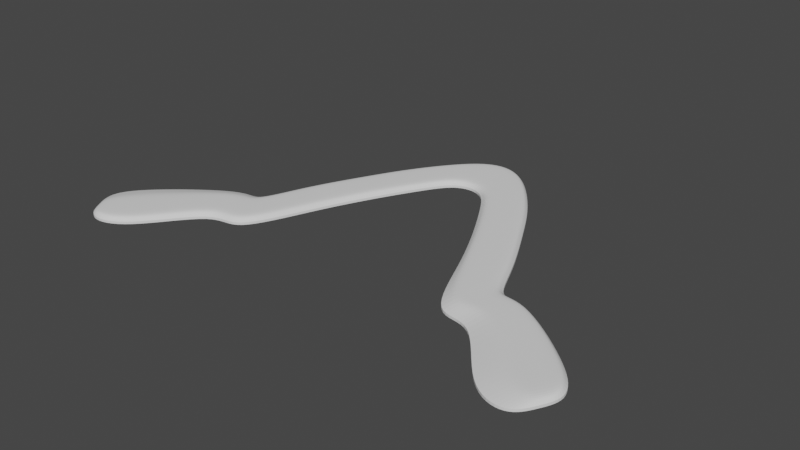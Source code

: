 # Source: double-kink-less-drag.blend  (saved by Blender 3.4.6; exported with 4.5.12 LTS)
import bpy
from mathutils import Matrix  # noqa: F401  (used for matrix-valued properties, if any)

bpy.ops.wm.read_factory_settings(use_empty=True)
scene = bpy.context.scene
scene.name = 'Scene'

# ---- collections
col_collection = bpy.data.collections.new('Collection'); scene.collection.children.link(col_collection)

# ---- world
world_world = bpy.data.worlds.new('World'); scene.world = world_world
world_world.use_nodes = True; world_world.node_tree.nodes.clear()
_N = world_world.node_tree.nodes; _L = world_world.node_tree.links
n0 = _N.new('ShaderNodeOutputWorld'); n0.name = 'World Output'; n0.location = (300, 300)
n1 = _N.new('ShaderNodeBackground'); n1.name = 'Background'; n1.location = (10, 300)
n1.inputs[0].default_value = (0.05088, 0.05088, 0.05088, 1.0)
_L.new(n1.outputs[0], n0.inputs[0])
n0.is_active_output = True
world_world.color = (0.05088, 0.05088, 0.05088)
world_world.use_sun_shadow = False
world_world.sun_shadow_jitter_overblur = 0.0

# ---- meshes
me_plane = bpy.data.meshes.new('Plane')
me_plane.from_pydata([(0.01901, -0.0342, 0.0), (0.03647, -0.01801, 0.0), (0.0, -0.016, 0.0), (0.0, 0.016, 0.0), (0.03032, -0.05461, 0.0), (0.04689, -0.03767, 0.0), (0.0442, -0.08385, 0.0), (0.06446, -0.07153, 0.0), (0.05943, -0.1255, 0.0), (0.07296, -0.09705, 0.0), (0.0764, -0.1151, 0.0), (0.08321, -0.09011, 0.0), (0.101, -0.1555, 0.0), (0.1216, -0.1193, 0.0), (0.1217, -0.1598, 0.0), (0.1347, -0.1362, 0.0), (0.00977, -0.01911, 0.0), (0.01631, 0.008691, 0.0), (-0.01901, -0.0342, 0.0), (-0.03647, -0.01801, 0.0), (-0.03032, -0.05461, 0.0), (-0.04689, -0.03767, 0.0), (-0.0442, -0.08385, 0.0), (-0.06446, -0.07153, 0.0), (-0.05943, -0.1255, 0.0), (-0.07296, -0.09705, 0.0), (-0.0764, -0.1151, 0.0), (-0.08321, -0.09011, 0.0), (-0.101, -0.1555, 0.0), (-0.1216, -0.1193, 0.0), (-0.1217, -0.1598, 0.0), (-0.1347, -0.1362, 0.0), (-0.00977, -0.01911, 0.0), (-0.01631, 0.008691, 0.0), (0.02113, -0.0323, 0.0), (0.02774, -0.0261, 0.0), (0.0352, -0.0192, 0.0), (-0.0001203, -0.01441, 0.0), (0.0, 0.0, 0.0), (0.000169, 0.01389, 0.0), (0.03184, -0.05262, 0.0), (0.03861, -0.04614, 0.0), (0.04564, -0.03903, 0.0), (0.04646, -0.08292, 0.0), (0.05433, -0.07769, 0.0), (0.06265, -0.07231, 0.0), (0.06257, -0.1186, 0.0), (0.06619, -0.1113, 0.0), (0.07177, -0.09948, 0.0), (0.07931, -0.1055, 0.0), (0.08048, -0.1009, 0.0), (0.08287, -0.09189, 0.0), (0.1076, -0.1451, 0.0), (0.1122, -0.1329, 0.0), (0.1204, -0.1207, 0.0), (0.1282, -0.148, 0.0), (0.01094, -0.01693, 0.0), (0.01304, -0.005208, 0.0), (0.01605, 0.006818, 0.0), (-0.01977, -0.03292, 0.0), (-0.02774, -0.0261, 0.0), (-0.03435, -0.02065, 0.0), (-0.03154, -0.05315, 0.0), (-0.03861, -0.04614, 0.0), (-0.04518, -0.04069, 0.0), (-0.04583, -0.08343, 0.0), (-0.05433, -0.07769, 0.0), (-0.06164, -0.07292, 0.0), (-0.0604, -0.1231, 0.0), (-0.06619, -0.1113, 0.0), (-0.0699, -0.1018, 0.0), (-0.07713, -0.1132, 0.0), (-0.0798, -0.1026, 0.0), (-0.0815, -0.09636, 0.0), (-0.1018, -0.1534, 0.0), (-0.1082, -0.1409, 0.0), (-0.1164, -0.1283, 0.0), (-0.1282, -0.148, 0.0), (-0.009918, -0.01717, 0.0), (-0.01304, -0.005208, 0.0), (-0.01505, 0.006141, 0.0), (-0.1273, -0.144, 0.0), (-0.1242, -0.15, 0.0), (-0.1201, -0.158, 0.0), (0.1322, -0.1372, 0.0), (0.1283, -0.1434, 0.0), (0.1252, -0.1481, 0.0)], [], [(58, 36, 1, 17), (34, 0, 4, 40), (40, 4, 6, 43), (43, 6, 8, 46), (46, 8, 10, 49), (49, 10, 12, 52), (39, 58, 17, 3), (80, 33, 19, 61), (59, 62, 20, 18), (62, 65, 22, 20), (65, 68, 24, 22), (68, 71, 26, 24), (71, 74, 28, 26), (39, 3, 33, 80), (2, 37, 78, 32), (37, 38, 79, 78), (38, 39, 80, 79), (81, 31, 77, 82), (82, 77, 30, 83), (27, 29, 76, 73), (73, 76, 75, 72), (72, 75, 74, 71), (25, 27, 73, 70), (70, 73, 72, 69), (69, 72, 71, 68), (23, 25, 70, 67), (67, 70, 69, 66), (66, 69, 68, 65), (21, 23, 67, 64), (64, 67, 66, 63), (63, 66, 65, 62), (19, 21, 64, 61), (61, 64, 63, 60), (60, 63, 62, 59), (32, 78, 59, 18), (78, 79, 60, 59), (79, 80, 61, 60), (2, 16, 56, 37), (37, 56, 57, 38), (38, 57, 58, 39), (84, 85, 55, 15), (85, 86, 14, 55), (11, 51, 54, 13), (51, 50, 53, 54), (50, 49, 52, 53), (9, 48, 51, 11), (48, 47, 50, 51), (47, 46, 49, 50), (7, 45, 48, 9), (45, 44, 47, 48), (44, 43, 46, 47), (5, 42, 45, 7), (42, 41, 44, 45), (41, 40, 43, 44), (1, 36, 42, 5), (36, 35, 41, 42), (35, 34, 40, 41), (16, 0, 34, 56), (56, 34, 35, 57), (57, 35, 36, 58), (75, 82, 83, 74), (76, 81, 82, 75), (29, 31, 81, 76), (74, 83, 30, 28), (53, 52, 86, 85), (54, 53, 85, 84), (13, 54, 84, 15), (52, 12, 14, 86)])
_k = {(0, 16): 1.0, (3, 17): 1.0, (0, 4): 1.0, (1, 5): 1.0, (4, 6): 1.0, (5, 7): 1.0, (6, 8): 1.0, (7, 9): 1.0, (8, 10): 1.0, (9, 11): 1.0, (10, 12): 1.0, (11, 13): 1.0, (2, 16): 1.0, (1, 17): 1.0, (18, 32): 1.0, (3, 33): 1.0, (18, 20): 1.0, (19, 21): 1.0, (20, 22): 1.0, (21, 23): 1.0, (22, 24): 1.0, (23, 25): 1.0, (24, 26): 1.0, (25, 27): 1.0, (26, 28): 1.0, (27, 29): 1.0, (2, 32): 1.0, (19, 33): 1.0, (37, 78): 0.24706, (39, 80): 0.24706, (76, 81): 0.24706, (74, 83): 0.24706, (73, 76): 0.24706, (71, 74): 0.24706, (70, 73): 0.24706, (68, 71): 0.24706, (67, 70): 0.24706, (65, 68): 0.24706, (64, 67): 0.24706, (62, 65): 0.24706, (61, 64): 0.24706, (59, 62): 0.24706, (59, 78): 0.24706, (61, 80): 0.24706, (37, 56): 0.24706, (39, 58): 0.24706, (14, 55): 1.0, (12, 14): 1.0, (51, 54): 0.24706, (49, 52): 0.24706, (48, 51): 0.24706, (46, 49): 0.24706, (45, 48): 0.24706, (43, 46): 0.24706, (42, 45): 0.24706, (40, 43): 0.24706, (36, 42): 0.24706, (34, 40): 0.24706, (34, 56): 0.24706, (36, 58): 0.24706, (29, 31): 1.0, (28, 30): 1.0, (82, 83): 0.24706, (81, 82): 0.24706, (54, 84): 0.24706, (52, 86): 0.24706, (85, 86): 0.24706, (84, 85): 0.24706, (15, 55): 1.0, (30, 77): 1.0, (13, 15): 1.0, (31, 77): 1.0}
me_plane.attributes.new('crease_edge', 'FLOAT', 'EDGE').data.foreach_set('value', [_k.get((min(e.vertices), max(e.vertices)), 0.0) for e in me_plane.edges])
_uv = me_plane.uv_layers.new(name='UVMap')
_uv.uv.foreach_set('vector', [0.75, 0.8495, 1.0, 0.8495, 1.0, 1.0, 0.75, 1.0, 1.0, 0.25, 1.0, 0.0, 1.0, 0.0, 1.0, 0.25, 1.0, 0.25, 1.0, 0.0, 1.0, 0.0, 1.0, 0.25, 1.0, 0.25, 1.0, 0.0, 1.0, 0.0, 1.0, 0.25, 1.0, 0.25, 1.0, 0.0, 1.0, 0.0, 1.0, 0.25, 1.0, 0.25, 1.0, 0.0, 1.0, 0.0, 1.0, 0.25, 0.5, 0.8495, 0.75, 0.8495, 0.75, 1.0, 0.5, 1.0, 0.75, 0.75, 0.75, 1.0, 1.0, 1.0, 1.0, 0.75, 1.0, 0.1607, 1.0, 0.1607, 1.0, 0.0, 1.0, 0.0, 1.0, 0.1607, 1.0, 0.1607, 1.0, 0.0, 1.0, 0.0, 1.0, 0.1607, 1.0, 0.1607, 1.0, 0.0, 1.0, 0.0, 1.0, 0.1607, 1.0, 0.1607, 1.0, 0.0, 1.0, 0.0, 1.0, 0.1607, 1.0, 0.1607, 1.0, 0.0, 1.0, 0.0, 0.5, 0.8495, 0.5, 1.0, 0.75, 1.0, 0.75, 0.75, 0.5, 0.0, 0.5, 0.1607, 0.75, 0.1607, 0.75, 0.0, 0.5, 0.1607, 0.5, 0.5, 0.75, 0.5, 0.75, 0.1607, 0.5, 0.5, 0.5, 0.8495, 0.75, 0.75, 0.75, 0.5, 1.0, 0.75, 1.0, 0.75, 1.0, 0.5, 1.0, 0.5, 1.0, 0.5, 1.0, 0.5, 1.0, 0.25, 1.0, 0.2068, 1.0, 1.0, 1.0, 1.0, 1.0, 0.75, 1.0, 0.75, 1.0, 0.75, 1.0, 0.75, 1.0, 0.5, 1.0, 0.5, 1.0, 0.5, 1.0, 0.5, 1.0, 0.1607, 1.0, 0.1607, 1.0, 1.0, 1.0, 1.0, 1.0, 0.75, 1.0, 0.75, 1.0, 0.75, 1.0, 0.75, 1.0, 0.5, 1.0, 0.5, 1.0, 0.5, 1.0, 0.5, 1.0, 0.1607, 1.0, 0.1607, 1.0, 1.0, 1.0, 1.0, 1.0, 0.75, 1.0, 0.75, 1.0, 0.75, 1.0, 0.75, 1.0, 0.5, 1.0, 0.5, 1.0, 0.5, 1.0, 0.5, 1.0, 0.1607, 1.0, 0.1607, 1.0, 1.0, 1.0, 1.0, 1.0, 0.75, 1.0, 0.75, 1.0, 0.75, 1.0, 0.75, 1.0, 0.5, 1.0, 0.5, 1.0, 0.5, 1.0, 0.5, 1.0, 0.1607, 1.0, 0.1607, 1.0, 1.0, 1.0, 1.0, 1.0, 0.75, 1.0, 0.75, 1.0, 0.75, 1.0, 0.75, 1.0, 0.5, 1.0, 0.5, 1.0, 0.5, 1.0, 0.5, 1.0, 0.1607, 1.0, 0.1607, 0.75, 0.0, 0.75, 0.1607, 1.0, 0.1607, 1.0, 0.0, 0.75, 0.1607, 0.75, 0.5, 1.0, 0.5, 1.0, 0.1607, 0.75, 0.5, 0.75, 0.75, 1.0, 0.75, 1.0, 0.5, 0.5, 0.0, 0.75, 0.0, 0.75, 0.25, 0.5, 0.1607, 0.5, 0.1607, 0.75, 0.25, 0.75, 0.5, 0.5, 0.5, 0.5, 0.5, 0.75, 0.5, 0.75, 0.8495, 0.5, 0.8495, 1.0, 0.7655, 1.0, 0.5, 1.0, 0.5, 1.0, 0.75, 1.0, 0.5, 1.0, 0.25, 1.0, 0.25, 1.0, 0.5, 1.0, 1.0, 1.0, 0.8495, 1.0, 0.8495, 1.0, 1.0, 1.0, 0.8495, 1.0, 0.5, 1.0, 0.5, 1.0, 0.8495, 1.0, 0.5, 1.0, 0.25, 1.0, 0.25, 1.0, 0.5, 1.0, 1.0, 1.0, 0.8495, 1.0, 0.8495, 1.0, 1.0, 1.0, 0.8495, 1.0, 0.5, 1.0, 0.5, 1.0, 0.8495, 1.0, 0.5, 1.0, 0.25, 1.0, 0.25, 1.0, 0.5, 1.0, 1.0, 1.0, 0.8495, 1.0, 0.8495, 1.0, 1.0, 1.0, 0.8495, 1.0, 0.5, 1.0, 0.5, 1.0, 0.8495, 1.0, 0.5, 1.0, 0.25, 1.0, 0.25, 1.0, 0.5, 1.0, 1.0, 1.0, 0.8495, 1.0, 0.8495, 1.0, 1.0, 1.0, 0.8495, 1.0, 0.5, 1.0, 0.5, 1.0, 0.8495, 1.0, 0.5, 1.0, 0.25, 1.0, 0.25, 1.0, 0.5, 1.0, 1.0, 1.0, 0.8495, 1.0, 0.8495, 1.0, 1.0, 1.0, 0.8495, 1.0, 0.5, 1.0, 0.5, 1.0, 0.8495, 1.0, 0.5, 1.0, 0.25, 1.0, 0.25, 1.0, 0.5, 0.75, 0.0, 1.0, 0.0, 1.0, 0.25, 0.75, 0.25, 0.75, 0.25, 1.0, 0.25, 1.0, 0.5, 0.75, 0.5, 0.75, 0.5, 1.0, 0.5, 1.0, 0.8495, 0.75, 0.8495, 1.0, 0.5, 1.0, 0.5, 1.0, 0.2068, 1.0, 0.1607, 1.0, 0.75, 1.0, 0.75, 1.0, 0.5, 1.0, 0.5, 1.0, 1.0, 1.0, 1.0, 1.0, 0.75, 1.0, 0.75, 1.0, 0.1607, 1.0, 0.2068, 1.0, 0.0, 1.0, 0.0, 1.0, 0.5, 1.0, 0.25, 1.0, 0.25, 1.0, 0.5, 1.0, 0.8495, 1.0, 0.5, 1.0, 0.5, 1.0, 0.7655, 1.0, 1.0, 1.0, 0.8495, 1.0, 0.7655, 1.0, 1.0, 1.0, 0.25, 1.0, 0.0, 1.0, 0.0, 1.0, 0.25])
me_plane.update()

# ---- objects
ob_plane = bpy.data.objects.new('Plane', me_plane)

# ---- transforms, parenting, visibility, modifiers, constraints
ob_plane.location = (0.0, 0.0, 0.0)
_vg = ob_plane.vertex_groups.new(name='Inner')
_vg.add([34, 35, 36, 37, 38, 39, 40, 41, 42, 43, 44, 45, 46, 47, 48, 49, 50, 51, 52, 53, 54, 56, 57, 58, 59, 60, 61, 62, 63, 64, 65, 66, 67, 68, 69, 70, 71, 72, 73, 74, 75, 76, 78, 79, 80, 81, 82, 83, 84, 85, 86], 1.0, 'REPLACE')
_m = ob_plane.modifiers.new('Solidify', 'SOLIDIFY')
_m.thickness = 0.0037
_m.thickness_vertex_group = 0.34
_m.offset = 1.0
_m.vertex_group = 'Inner'
_m = ob_plane.modifiers.new('Subdivision', 'SUBSURF')
_m.levels = 4
_m.render_levels = 3

# ---- collection membership
col_collection.objects.link(ob_plane)

# ---- scene / render settings (as saved in the file)
scene.frame_start = 1; scene.frame_end = 250; scene.frame_set(1)
scene.render.engine = 'BLENDER_EEVEE_NEXT'
scene.cycles.sampling_pattern = 'TABULATED_SOBOL'
scene.cycles.use_light_tree = False
scene.view_settings.view_transform = 'Filmic'
bpy.context.view_layer.update()

# ---- added for rendering (the .blend has no active camera and no usable light): camera, sun
cam_auto = bpy.data.cameras.new('AutoCamera')
cam_auto.lens = 50.0
cam_auto.sensor_width = 36.0
cam_auto.clip_end = 1000.0
ob_auto_camera = bpy.data.objects.new('AutoCamera', cam_auto)
scene.collection.objects.link(ob_auto_camera)
ob_auto_camera.location = (0.297722, -0.429159, 0.240028)
ob_auto_camera.rotation_euler = (1.09748, -7.21219e-08, 0.694738)
scene.camera = ob_auto_camera
light_auto_sun = bpy.data.lights.new('AutoSun', 'SUN')
light_auto_sun.energy = 3.0
light_auto_sun.angle = 0.0523599
ob_auto_sun = bpy.data.objects.new('AutoSun', light_auto_sun)
scene.collection.objects.link(ob_auto_sun)
ob_auto_sun.rotation_euler = (0.872665, 0.174533, 0.523599)
bpy.context.view_layer.update()

